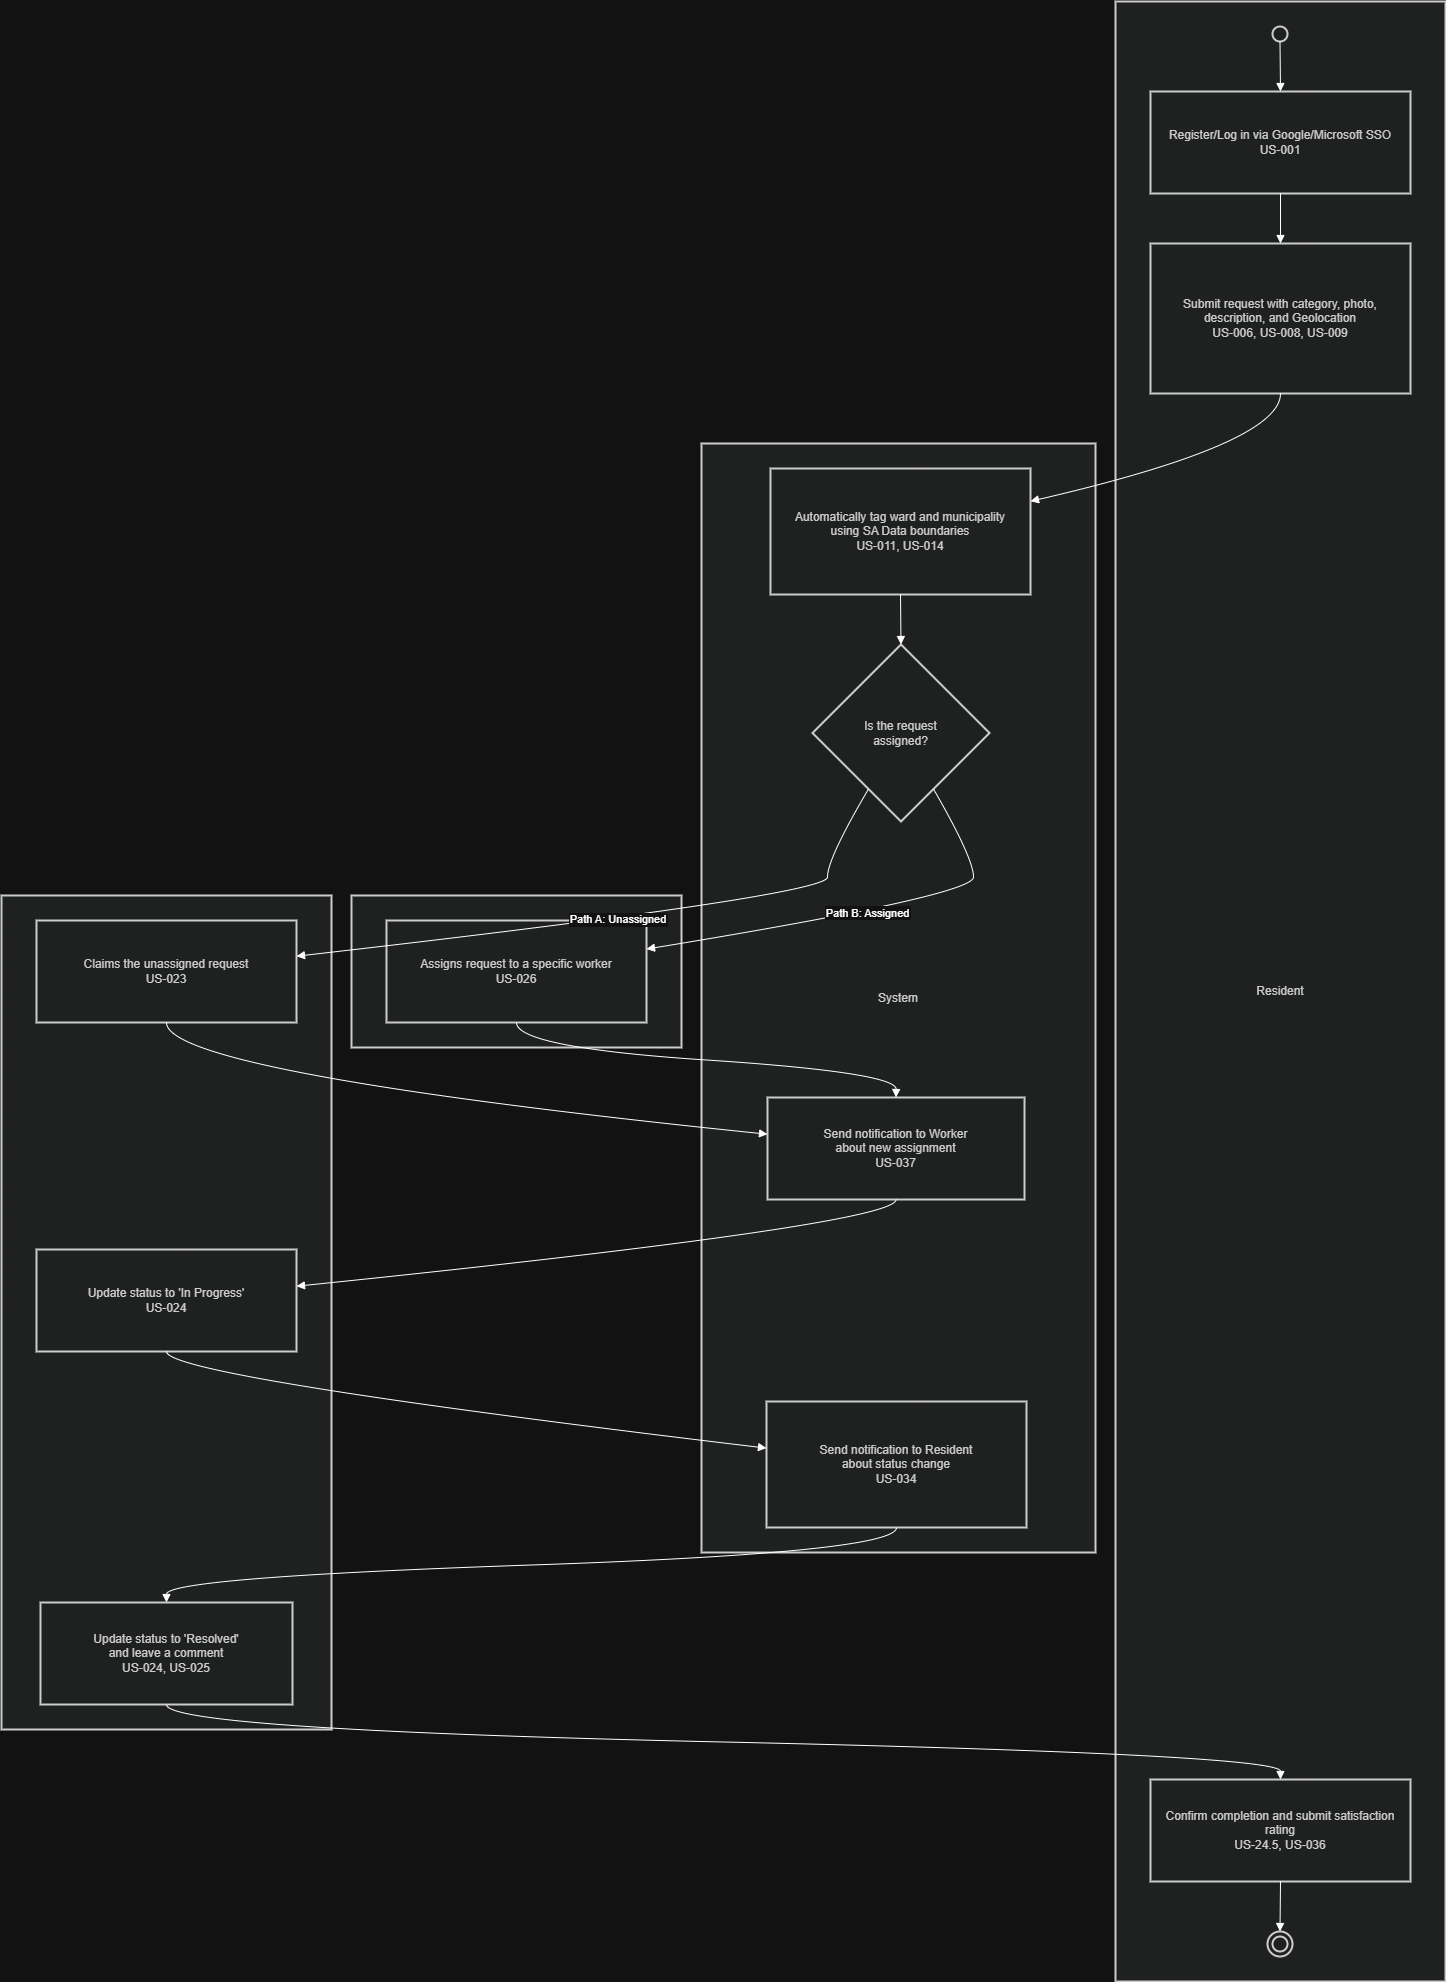

The diagram above was exported from draw.io. Its source (the exported page's mxGraphModel, read from the mxfile embedded in the PNG):
<mxGraphModel dx="3952" dy="2288" grid="1" gridSize="10" guides="1" tooltips="1" connect="1" arrows="1" fold="1" page="1" pageScale="1" pageWidth="850" pageHeight="1100" math="0" shadow="0">
  <root>
    <mxCell id="0" />
    <mxCell id="1" parent="0" />
    <mxCell id="9zmmMWI25XtUyZ3by9OC-1" parent="1" style="whiteSpace=wrap;strokeWidth=2;fillColor=light-dark(#eeeeee,#1f2020);strokeColor=light-dark(#999999,#cccccc);fontColor=light-dark(#333333,#cccccc);" value="Worker" vertex="1">
      <mxGeometry height="834" width="330" x="20" y="914" as="geometry" />
    </mxCell>
    <mxCell id="9zmmMWI25XtUyZ3by9OC-2" parent="1" style="whiteSpace=wrap;strokeWidth=2;fillColor=light-dark(#eeeeee,#1f2020);strokeColor=light-dark(#999999,#cccccc);fontColor=light-dark(#333333,#cccccc);" value="Admin" vertex="1">
      <mxGeometry height="152" width="330" x="370" y="914" as="geometry" />
    </mxCell>
    <mxCell id="9zmmMWI25XtUyZ3by9OC-3" parent="1" style="whiteSpace=wrap;strokeWidth=2;fillColor=light-dark(#eeeeee,#1f2020);strokeColor=light-dark(#999999,#cccccc);fontColor=light-dark(#333333,#cccccc);" value="System" vertex="1">
      <mxGeometry height="1109" width="394" x="720" y="462" as="geometry" />
    </mxCell>
    <mxCell id="9zmmMWI25XtUyZ3by9OC-4" parent="1" style="whiteSpace=wrap;strokeWidth=2;fillColor=light-dark(#eeeeee,#1f2020);strokeColor=light-dark(#999999,#cccccc);fontColor=light-dark(#333333,#cccccc);" value="Resident" vertex="1">
      <mxGeometry height="1980" width="330" x="1134" y="20" as="geometry" />
    </mxCell>
    <mxCell id="9zmmMWI25XtUyZ3by9OC-5" parent="1" style="ellipse;aspect=fixed;strokeWidth=2;whiteSpace=wrap;fillColor=light-dark(#eeeeee,#1f2020);strokeColor=light-dark(#999999,#cccccc);fontColor=light-dark(#333333,#cccccc);" value="" vertex="1">
      <mxGeometry height="15" width="15" x="1291" y="45" as="geometry" />
    </mxCell>
    <mxCell id="9zmmMWI25XtUyZ3by9OC-6" parent="1" style="whiteSpace=wrap;strokeWidth=2;fillColor=light-dark(#eeeeee,#1f2020);strokeColor=light-dark(#999999,#cccccc);fontColor=light-dark(#333333,#cccccc);" value="Register/Log in via Google/Microsoft SSO&#10;US-001" vertex="1">
      <mxGeometry height="102" width="260" x="1169" y="110" as="geometry" />
    </mxCell>
    <mxCell id="9zmmMWI25XtUyZ3by9OC-7" parent="1" style="whiteSpace=wrap;strokeWidth=2;fillColor=light-dark(#eeeeee,#1f2020);strokeColor=light-dark(#999999,#cccccc);fontColor=light-dark(#333333,#cccccc);" value="Submit request with category, photo,&#10;description, and Geolocation&#10;US-006, US-008, US-009" vertex="1">
      <mxGeometry height="150" width="260" x="1169" y="262" as="geometry" />
    </mxCell>
    <mxCell id="9zmmMWI25XtUyZ3by9OC-8" parent="1" style="whiteSpace=wrap;strokeWidth=2;fillColor=light-dark(#eeeeee,#1f2020);strokeColor=light-dark(#999999,#cccccc);fontColor=light-dark(#333333,#cccccc);" value="Confirm completion and submit satisfaction rating&#10;US-24.5, US-036" vertex="1">
      <mxGeometry height="102" width="260" x="1169" y="1798" as="geometry" />
    </mxCell>
    <mxCell id="9zmmMWI25XtUyZ3by9OC-9" parent="1" style="ellipse;shape=doubleEllipse;aspect=fixed;strokeWidth=2;whiteSpace=wrap;fillColor=light-dark(#eeeeee,#1f2020);strokeColor=light-dark(#999999,#cccccc);fontColor=light-dark(#333333,#cccccc);" value="" vertex="1">
      <mxGeometry height="25" width="25" x="1286" y="1950" as="geometry" />
    </mxCell>
    <mxCell id="9zmmMWI25XtUyZ3by9OC-10" parent="1" style="whiteSpace=wrap;strokeWidth=2;fillColor=light-dark(#eeeeee,#1f2020);strokeColor=light-dark(#999999,#cccccc);fontColor=light-dark(#333333,#cccccc);" value="Automatically tag ward and municipality&#10;using SA Data boundaries&#10;US-011, US-014" vertex="1">
      <mxGeometry height="126" width="260" x="789" y="487" as="geometry" />
    </mxCell>
    <mxCell id="9zmmMWI25XtUyZ3by9OC-11" parent="1" style="rhombus;strokeWidth=2;whiteSpace=wrap;fillColor=light-dark(#eeeeee,#1f2020);strokeColor=light-dark(#999999,#cccccc);fontColor=light-dark(#333333,#cccccc);" value="Is the request&#10;assigned?" vertex="1">
      <mxGeometry height="177" width="177" x="831" y="663" as="geometry" />
    </mxCell>
    <mxCell id="9zmmMWI25XtUyZ3by9OC-12" parent="1" style="whiteSpace=wrap;strokeWidth=2;fillColor=light-dark(#eeeeee,#1f2020);strokeColor=light-dark(#999999,#cccccc);fontColor=light-dark(#333333,#cccccc);" value="Send notification to Worker&#10;about new assignment&#10;US-037" vertex="1">
      <mxGeometry height="102" width="257" x="786" y="1116" as="geometry" />
    </mxCell>
    <mxCell id="9zmmMWI25XtUyZ3by9OC-13" parent="1" style="whiteSpace=wrap;strokeWidth=2;fillColor=light-dark(#eeeeee,#1f2020);strokeColor=light-dark(#999999,#cccccc);fontColor=light-dark(#333333,#cccccc);" value="Send notification to Resident&#10;about status change&#10;US-034" vertex="1">
      <mxGeometry height="126" width="260" x="785" y="1420" as="geometry" />
    </mxCell>
    <mxCell id="9zmmMWI25XtUyZ3by9OC-14" parent="1" style="whiteSpace=wrap;strokeWidth=2;fillColor=light-dark(#eeeeee,#1f2020);strokeColor=light-dark(#999999,#cccccc);fontColor=light-dark(#333333,#cccccc);" value="Assigns request to a specific worker&#10;US-026" vertex="1">
      <mxGeometry height="102" width="260" x="405" y="939" as="geometry" />
    </mxCell>
    <mxCell id="9zmmMWI25XtUyZ3by9OC-15" parent="1" style="whiteSpace=wrap;strokeWidth=2;fillColor=light-dark(#eeeeee,#1f2020);strokeColor=light-dark(#999999,#cccccc);fontColor=light-dark(#333333,#cccccc);" value="Claims the unassigned request&#10;US-023" vertex="1">
      <mxGeometry height="102" width="260" x="55" y="939" as="geometry" />
    </mxCell>
    <mxCell id="9zmmMWI25XtUyZ3by9OC-16" parent="1" style="whiteSpace=wrap;strokeWidth=2;fillColor=light-dark(#eeeeee,#1f2020);strokeColor=light-dark(#999999,#cccccc);fontColor=light-dark(#333333,#cccccc);" value="Update status to 'In Progress'&#10;US-024" vertex="1">
      <mxGeometry height="102" width="260" x="55" y="1268" as="geometry" />
    </mxCell>
    <mxCell id="9zmmMWI25XtUyZ3by9OC-17" parent="1" style="whiteSpace=wrap;strokeWidth=2;fillColor=light-dark(#eeeeee,#1f2020);strokeColor=light-dark(#999999,#cccccc);fontColor=light-dark(#333333,#cccccc);" value="Update status to 'Resolved'&#10;and leave a comment&#10;US-024, US-025" vertex="1">
      <mxGeometry height="102" width="252" x="59" y="1621" as="geometry" />
    </mxCell>
    <mxCell id="9zmmMWI25XtUyZ3by9OC-18" edge="1" parent="1" source="9zmmMWI25XtUyZ3by9OC-5" style="curved=1;startArrow=none;endArrow=block;exitX=0.53;exitY=1;entryX=0.5;entryY=0;rounded=0;" target="9zmmMWI25XtUyZ3by9OC-6" value="">
      <mxGeometry relative="1" as="geometry">
        <Array as="points" />
      </mxGeometry>
    </mxCell>
    <mxCell id="9zmmMWI25XtUyZ3by9OC-19" edge="1" parent="1" source="9zmmMWI25XtUyZ3by9OC-6" style="curved=1;startArrow=none;endArrow=block;exitX=0.5;exitY=1;entryX=0.5;entryY=0;rounded=0;" target="9zmmMWI25XtUyZ3by9OC-7" value="">
      <mxGeometry relative="1" as="geometry">
        <Array as="points" />
      </mxGeometry>
    </mxCell>
    <mxCell id="9zmmMWI25XtUyZ3by9OC-20" edge="1" parent="1" source="9zmmMWI25XtUyZ3by9OC-7" style="curved=1;startArrow=none;endArrow=block;exitX=0.5;exitY=1;entryX=1;entryY=0.26;rounded=0;" target="9zmmMWI25XtUyZ3by9OC-10" value="">
      <mxGeometry relative="1" as="geometry">
        <Array as="points">
          <mxPoint x="1299" y="462" />
        </Array>
      </mxGeometry>
    </mxCell>
    <mxCell id="9zmmMWI25XtUyZ3by9OC-21" edge="1" parent="1" source="9zmmMWI25XtUyZ3by9OC-10" style="curved=1;startArrow=none;endArrow=block;exitX=0.5;exitY=1;entryX=0.5;entryY=0;rounded=0;" target="9zmmMWI25XtUyZ3by9OC-11" value="">
      <mxGeometry relative="1" as="geometry">
        <Array as="points" />
      </mxGeometry>
    </mxCell>
    <mxCell id="9zmmMWI25XtUyZ3by9OC-22" edge="1" parent="1" source="9zmmMWI25XtUyZ3by9OC-11" style="curved=1;startArrow=none;endArrow=block;exitX=0.21;exitY=1;entryX=1;entryY=0.35;rounded=0;" target="9zmmMWI25XtUyZ3by9OC-15" value="Path A: Unassigned">
      <mxGeometry relative="1" as="geometry">
        <Array as="points">
          <mxPoint x="846" y="877" />
          <mxPoint x="846" y="914" />
        </Array>
      </mxGeometry>
    </mxCell>
    <mxCell id="9zmmMWI25XtUyZ3by9OC-23" edge="1" parent="1" source="9zmmMWI25XtUyZ3by9OC-11" style="curved=1;startArrow=none;endArrow=block;exitX=0.79;exitY=1;entryX=1;entryY=0.28;rounded=0;" target="9zmmMWI25XtUyZ3by9OC-14" value="Path B: Assigned">
      <mxGeometry relative="1" as="geometry">
        <Array as="points">
          <mxPoint x="992" y="877" />
          <mxPoint x="992" y="914" />
        </Array>
      </mxGeometry>
    </mxCell>
    <mxCell id="9zmmMWI25XtUyZ3by9OC-24" edge="1" parent="1" source="9zmmMWI25XtUyZ3by9OC-15" style="curved=1;startArrow=none;endArrow=block;exitX=0.5;exitY=1;entryX=0;entryY=0.36;rounded=0;" target="9zmmMWI25XtUyZ3by9OC-12" value="">
      <mxGeometry relative="1" as="geometry">
        <Array as="points">
          <mxPoint x="185" y="1091" />
        </Array>
      </mxGeometry>
    </mxCell>
    <mxCell id="9zmmMWI25XtUyZ3by9OC-25" edge="1" parent="1" source="9zmmMWI25XtUyZ3by9OC-14" style="curved=1;startArrow=none;endArrow=block;exitX=0.5;exitY=1;entryX=0.5;entryY=0;rounded=0;" target="9zmmMWI25XtUyZ3by9OC-12" value="">
      <mxGeometry relative="1" as="geometry">
        <Array as="points">
          <mxPoint x="535" y="1066" />
          <mxPoint x="915" y="1091" />
        </Array>
      </mxGeometry>
    </mxCell>
    <mxCell id="9zmmMWI25XtUyZ3by9OC-26" edge="1" parent="1" source="9zmmMWI25XtUyZ3by9OC-12" style="curved=1;startArrow=none;endArrow=block;exitX=0.5;exitY=1;entryX=1;entryY=0.36;rounded=0;" target="9zmmMWI25XtUyZ3by9OC-16" value="">
      <mxGeometry relative="1" as="geometry">
        <Array as="points">
          <mxPoint x="915" y="1243" />
        </Array>
      </mxGeometry>
    </mxCell>
    <mxCell id="9zmmMWI25XtUyZ3by9OC-27" edge="1" parent="1" source="9zmmMWI25XtUyZ3by9OC-16" style="curved=1;startArrow=none;endArrow=block;exitX=0.5;exitY=1;entryX=0;entryY=0.37;rounded=0;" target="9zmmMWI25XtUyZ3by9OC-13" value="">
      <mxGeometry relative="1" as="geometry">
        <Array as="points">
          <mxPoint x="185" y="1395" />
        </Array>
      </mxGeometry>
    </mxCell>
    <mxCell id="9zmmMWI25XtUyZ3by9OC-28" edge="1" parent="1" source="9zmmMWI25XtUyZ3by9OC-13" style="curved=1;startArrow=none;endArrow=block;exitX=0.5;exitY=1;entryX=0.5;entryY=0;rounded=0;" target="9zmmMWI25XtUyZ3by9OC-17" value="">
      <mxGeometry relative="1" as="geometry">
        <Array as="points">
          <mxPoint x="915" y="1571" />
          <mxPoint x="185" y="1596" />
        </Array>
      </mxGeometry>
    </mxCell>
    <mxCell id="9zmmMWI25XtUyZ3by9OC-29" edge="1" parent="1" source="9zmmMWI25XtUyZ3by9OC-17" style="curved=1;startArrow=none;endArrow=block;exitX=0.5;exitY=1;entryX=0.5;entryY=0;rounded=0;" target="9zmmMWI25XtUyZ3by9OC-8" value="">
      <mxGeometry relative="1" as="geometry">
        <Array as="points">
          <mxPoint x="185" y="1748" />
          <mxPoint x="1299" y="1773" />
        </Array>
      </mxGeometry>
    </mxCell>
    <mxCell id="9zmmMWI25XtUyZ3by9OC-30" edge="1" parent="1" source="9zmmMWI25XtUyZ3by9OC-8" style="curved=1;startArrow=none;endArrow=block;exitX=0.5;exitY=1;entryX=0.52;entryY=-0.02;rounded=0;" target="9zmmMWI25XtUyZ3by9OC-9" value="">
      <mxGeometry relative="1" as="geometry">
        <Array as="points" />
      </mxGeometry>
    </mxCell>
  </root>
</mxGraphModel>